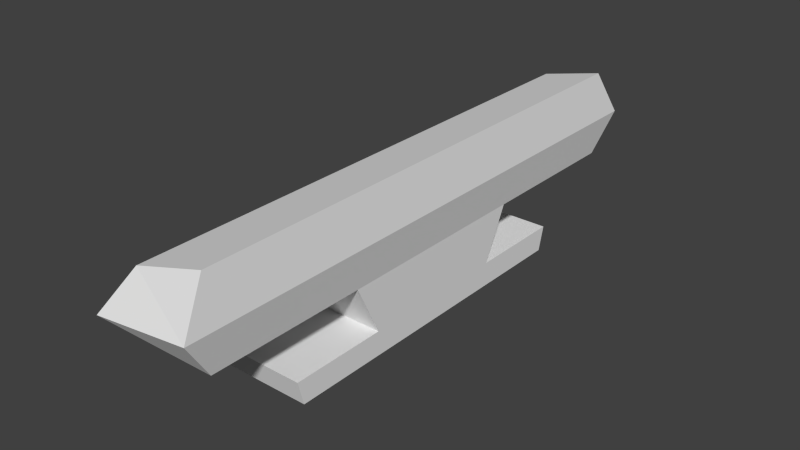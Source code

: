 # Source: kinect.blend  (saved by Blender 2.63.0; exported with 4.5.12 LTS)
import bpy
from mathutils import Matrix  # noqa: F401  (used for matrix-valued properties, if any)

bpy.ops.wm.read_factory_settings(use_empty=True)
scene = bpy.context.scene
scene.name = 'Scene'

# ---- collections
col_collection_1 = bpy.data.collections.new('Collection 1'); scene.collection.children.link(col_collection_1)

# ---- materials (node trees are filled in below, after node groups)
mat_material = bpy.data.materials.new('Material')
mat_material.alpha_threshold = 0.0
mat_material.use_transparent_shadow = False
mat_material.roughness = 0.5
mat_material.line_color = (0.0, 0.0, 0.0, 1.0)

# ---- material node trees

# ---- world
world_world = bpy.data.worlds.new('World'); scene.world = world_world
world_world.color = (0.05088, 0.05088, 0.05088)
world_world.use_sun_shadow = False
world_world.sun_shadow_jitter_overblur = 0.0
world_world.cycles.sampling_method = 'MANUAL'
world_world.cycles.sample_map_resolution = 256

# ---- meshes
me_cube = bpy.data.meshes.new('Cube')
me_cube.from_pydata([(-0.1459, 0.5695, 0.005064), (-0.1459, 0.2324, -0.07345), (-0.1459, 0.2526, 0.005064), (0.1459, 0.5695, 0.005064), (-0.1459, 0.5494, -0.07345), (0.1459, 0.2526, 0.005064), (0.1459, 0.2324, -0.07345), (0.1459, 0.5494, -0.07345), (-0.1459, 0.0, 0.005064), (0.1459, 0.0, 0.005064), (-0.1459, 0.0, -0.07345), (0.1459, 0.0, -0.07345), (-0.06399, 0.3534, 0.4009), (0.1459, 0.3334, 0.4554), (-0.06399, 0.0, 0.4009), (0.1459, 0.0, 0.4554), (0.1707, 0.3212, 0.3054), (-0.1332, 0.0, 0.2756), (-0.1332, 0.3322, 0.2756), (0.1707, 0.0, 0.3054), (-0.1332, 0.9432, 0.2756), (0.1707, 0.9323, 0.3054), (-0.064, 0.8646, 0.4009), (0.1459, 0.8446, 0.4554), (-0.1459, 0.8446, 0.1743), (0.1459, 0.8446, 0.1743), (-0.1459, 0.3334, 0.1743), (0.1459, 0.3334, 0.1743), (-0.1459, 0.0, 0.1743), (0.1459, 0.0, 0.1743)], [], [(16, 19, 29, 27), (0, 4, 1, 2), (4, 7, 6, 1), (0, 2, 5, 3), (5, 6, 7, 3), (4, 0, 3, 7), (26, 27, 5, 2), (1, 6, 11, 10), (2, 1, 10, 8), (9, 11, 6, 5), (27, 29, 9, 5), (18, 17, 14, 12), (2, 8, 28, 26), (17, 19, 15, 14), (8, 9, 29, 28), (20, 21, 25, 24), (12, 14, 15, 13), (16, 27, 25, 21), (24, 25, 27, 26), (18, 12, 22, 20), (12, 13, 23, 22), (13, 15, 19, 16), (26, 28, 17, 18), (28, 29, 19, 17), (22, 23, 21, 20), (13, 16, 21, 23), (26, 18, 20, 24)])
me_cube.materials.append(mat_material)
me_cube.use_remesh_preserve_volume = False
me_cube.use_remesh_preserve_attributes = False
me_cube.use_mirror_vertex_groups = False
me_cube.update()

# ---- objects
ob_cube = bpy.data.objects.new('Cube', me_cube)

# ---- transforms, parenting, visibility, modifiers, constraints
ob_cube.location = (0.0, 0.0, 0.0)
ob_cube.lock_rotations_4d = False
ob_cube.empty_display_type = 'ARROWS'
ob_cube.lineart.crease_threshold = 0.0
_m = ob_cube.modifiers.new('Mirror', 'MIRROR')
_m.use_axis = (False, True, False)
_m.use_clip = True

# ---- collection membership
col_collection_1.objects.link(ob_cube)

# ---- scene / render settings (as saved in the file)
scene.frame_start = 1; scene.frame_end = 250; scene.frame_set(1)
scene.render.engine = 'BLENDER_EEVEE_NEXT'
scene.render.image_settings.color_mode = 'RGB'
scene.render.image_settings.compression = 90
scene.render.resolution_percentage = 50
scene.render.dither_intensity = 0.0
scene.render.bake_margin = 2
scene.render.bake_bias = 0.0
scene.cycles.use_denoising = False
scene.cycles.samples = 10
scene.cycles.sampling_pattern = 'TABULATED_SOBOL'
scene.cycles.light_sampling_threshold = 0.0
scene.cycles.use_adaptive_sampling = False
scene.cycles.use_light_tree = False
scene.cycles.blur_glossy = 0.0
scene.cycles.volume_bounces = 1
scene.cycles.pixel_filter_type = 'GAUSSIAN'
scene.cycles.sample_clamp_indirect = 0.0
scene.view_settings.view_transform = 'Standard'
bpy.context.view_layer.update()

# ---- added for rendering (the .blend has no active camera and no usable light): camera, sun
cam_auto = bpy.data.cameras.new('AutoCamera')
cam_auto.lens = 50.0
cam_auto.sensor_width = 36.0
cam_auto.clip_end = 1000.0
ob_auto_camera = bpy.data.objects.new('AutoCamera', cam_auto)
scene.collection.objects.link(ob_auto_camera)
ob_auto_camera.location = (1.84864, -2.20347, 1.65997)
ob_auto_camera.rotation_euler = (1.09748, -7.21219e-08, 0.694738)
scene.camera = ob_auto_camera
light_auto_sun = bpy.data.lights.new('AutoSun', 'SUN')
light_auto_sun.energy = 3.0
light_auto_sun.angle = 0.0523599
ob_auto_sun = bpy.data.objects.new('AutoSun', light_auto_sun)
scene.collection.objects.link(ob_auto_sun)
ob_auto_sun.rotation_euler = (0.872665, 0.174533, 0.523599)
bpy.context.view_layer.update()
